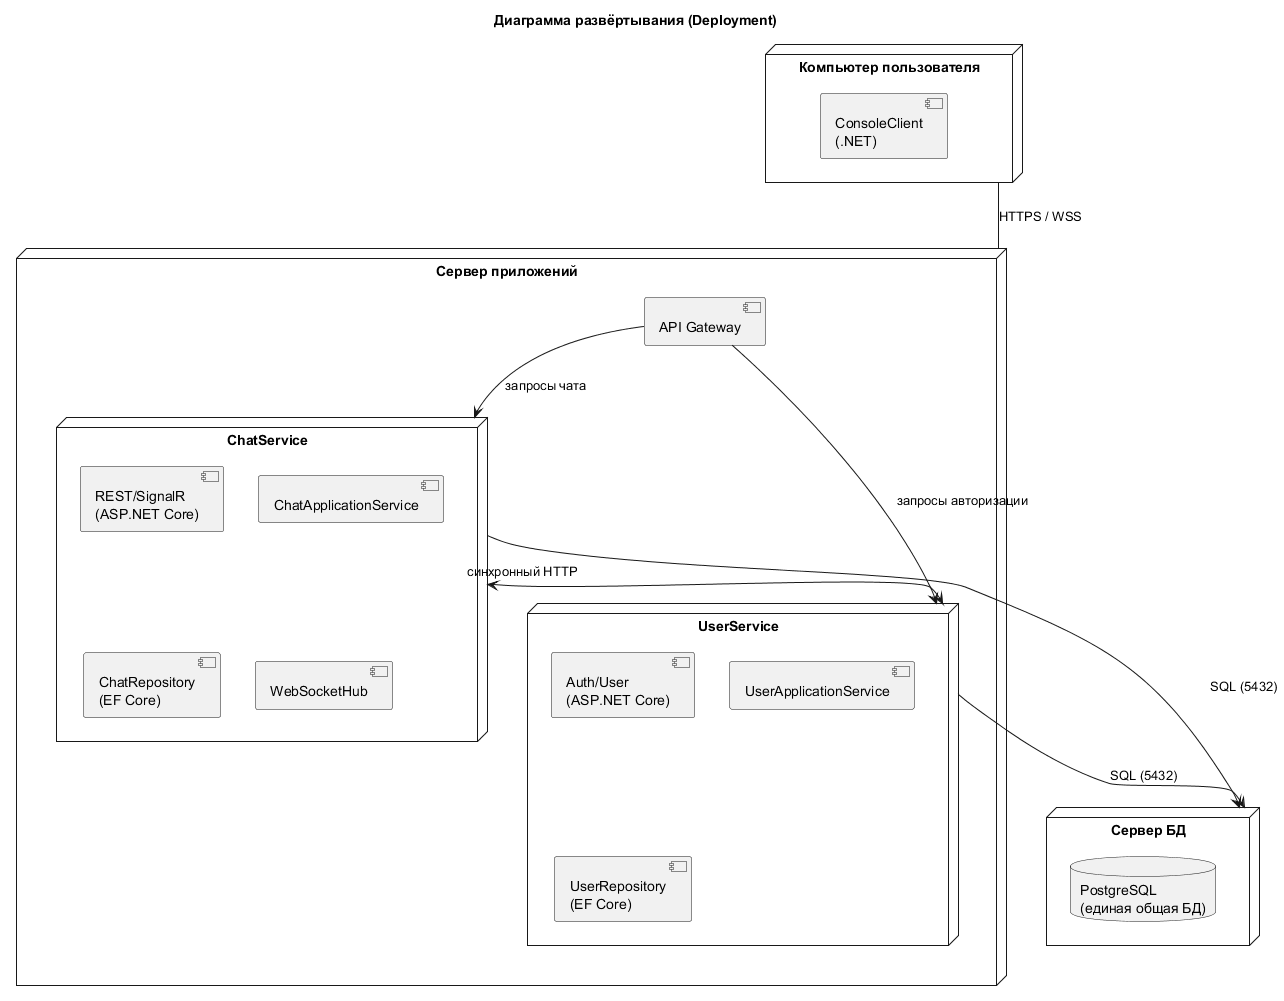

The diagram above was rendered by PlantUML. Its source (embedded in the PNG):
@startuml
' Диаграмма развёртывания (деплоймент)
skinparam nodeStyle rectangle
skinparam shadowing false
title Диаграмма развёртывания (Deployment)

node "Компьютер пользователя" as PC {
  component "ConsoleClient\n(.NET)" as CONS
}

node "Сервер приложений" as SRV {
  component "API Gateway" as GW
  node "ChatService" as CS {
    component "REST/SignalR\n(ASP.NET Core)" as REST
    component "ChatApplicationService" as APP
    component "ChatRepository\n(EF Core)" as REPO
    component "WebSocketHub" as WSHUB
  }
  node "UserService" as US {
    component "Auth/User\n(ASP.NET Core)" as AUTH
    component "UserApplicationService" as UAPP
    component "UserRepository\n(EF Core)" as UREPO
  }
}

node "Сервер БД" as DBS {
  database "PostgreSQL\n(единая общая БД)" as PGD
}

PC -- SRV : "HTTPS / WSS"
GW --> CS : "запросы чата"
GW --> US : "запросы авторизации"
CS <--> US : "синхронный HTTP"
CS --> DBS : "SQL (5432)"
US --> DBS : "SQL (5432)"

@enduml